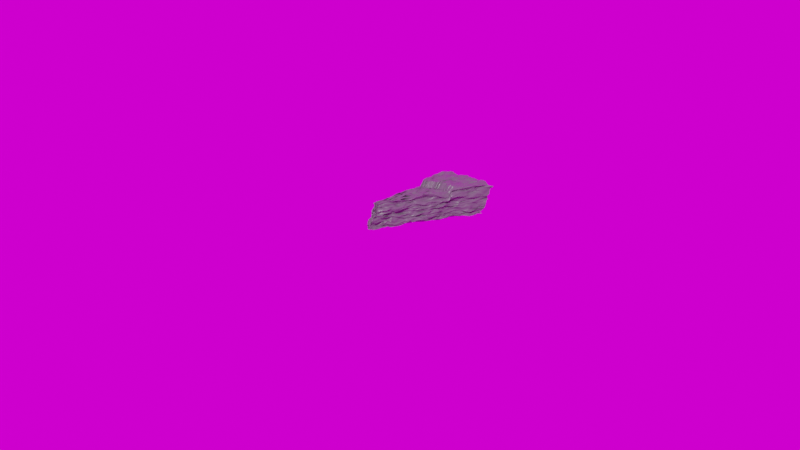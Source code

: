 # Source: scrambled_pie.blend  (saved by Blender 2.92.15; exported with 4.5.12 LTS)
import bpy
from mathutils import Matrix  # noqa: F401  (used for matrix-valued properties, if any)

bpy.ops.wm.read_factory_settings(use_empty=True)
scene = bpy.context.scene
scene.name = 'Scene'

# ---- collections
col_collection = bpy.data.collections.new('Collection'); scene.collection.children.link(col_collection)

# ---- images (referenced by path relative to the original .blend; pixels are not part of the script)
import os
ASSET_DIR = os.environ.get("B2B_ASSET_DIR", "")  # directory of the original .blend (textures are referenced by path, not embedded)
HERE = os.path.dirname(os.path.abspath(__file__))  # packed textures are extracted next to this script under _unpacked/

def load_image(name, relpath, width, height, colorspace="sRGB"):
    """Load a texture the original file referenced (path relative to the .blend, or extracted next to this script)."""
    p = next((c for c in (os.path.join(HERE, relpath), os.path.join(ASSET_DIR, relpath)) if relpath and os.path.exists(c)), "")
    if p:
        img = bpy.data.images.load(p, check_existing=True)
        img.name = name
    else:  # same state as the original file: an image datablock whose file is absent (Cycles renders it pink)
        img = bpy.data.images.new(name, width, height)
        img.source = "FILE"
        img.filepath = "//" + (relpath or name)
    img.colorspace_settings.name = colorspace
    return img
img_ballroom_8k_hdr_001 = load_image('ballroom_8k.hdr.001', 'ballroom_8k.hdr', 1024, 1024, 'Linear Rec.709')

# ---- materials (node trees are filled in below, after node groups)
mat_material = bpy.data.materials.new('Material')
mat_material.displacement_method = 'DISPLACEMENT'
mat_material.alpha_threshold = 0.0
mat_material.line_color = (0.0, 0.0, 0.0, 1.0)

# ---- node groups
ng_nodegroup = bpy.data.node_groups.new('NodeGroup', 'ShaderNodeTree')
_s = ng_nodegroup.interface.new_socket(name='Vector', in_out='OUTPUT', socket_type='NodeSocketVector')
_s.min_value = 0.0
_s.max_value = 0.0
_N = ng_nodegroup.nodes; _L = ng_nodegroup.links
n0 = _N.new('ShaderNodeVectorMath'); n0.name = 'Vector Math'; n0.location = (-325, -114)
n0.inputs[1].default_value = (-0.5, -0.5, -0.5)
n1 = _N.new('ShaderNodeVectorMath'); n1.name = 'Vector Math.001'; n1.location = (-155, -114)
n1.operation = 'SCALE'
n1.inputs[1].default_value = (-0.5, -0.5, -0.5)
n1.inputs[3].default_value = 2.0
n2 = _N.new('NodeGroupInput'); n2.name = 'Group Input'; n2.location = (-705, -142)
n3 = _N.new('ShaderNodeTexCoord'); n3.name = 'Texture Coordinate'; n3.location = (-505, -171)
n4 = _N.new('NodeGroupOutput'); n4.name = 'Group Output'; n4.location = (36, -121)
_L.new(n1.outputs[0], n4.inputs[0])
_L.new(n3.outputs[0], n0.inputs[0])
_L.new(n0.outputs[0], n1.inputs[0])
n4.is_active_output = True
ng_nodegroup_002 = bpy.data.node_groups.new('NodeGroup.002', 'ShaderNodeTree')
_s = ng_nodegroup_002.interface.new_socket(name='Vector', in_out='OUTPUT', socket_type='NodeSocketVector')
_s.min_value = 0.0
_s.max_value = 0.0
_s = ng_nodegroup_002.interface.new_socket(name='Vector', in_out='INPUT', socket_type='NodeSocketVector')
_s.min_value = 0.0
_s.max_value = -1e+04
_N = ng_nodegroup_002.nodes; _L = ng_nodegroup_002.links
n0 = _N.new('ShaderNodeVectorMath'); n0.name = 'Vector Math'; n0.location = (-145, 29)
n0.operation = 'LENGTH'
n1 = _N.new('ShaderNodeMix'); n1.name = 'Mix'; n1.location = (236, 128)
n1.data_type = 'RGBA'
n1.inputs[6].default_value = (1.0, 1.0, 1.0, 1.0)
n2 = _N.new('ShaderNodeMath'); n2.name = 'Math'; n2.location = (40, -128)
n2.operation = 'DIVIDE'
n2.inputs[0].default_value = 1.0
n2.inputs[2].default_value = 0.0
n3 = _N.new('ShaderNodeMapRange'); n3.name = 'Map Range'; n3.location = (33, 107)
n3.inputs[1].default_value = 1.0
n4 = _N.new('NodeGroupInput'); n4.name = 'Group Input'; n4.location = (-514, 0)
n5 = _N.new('ShaderNodeVectorMath'); n5.name = 'Vector Math.001'; n5.location = (-314, -24)
n5.inputs[1].default_value = (0.0, 0.4, 0.0)
n6 = _N.new('ShaderNodeCombineXYZ'); n6.name = 'Combine XYZ'; n6.location = (301, -119)
n6.inputs[2].default_value = 1.0
n7 = _N.new('ShaderNodeVectorMath'); n7.name = 'Vector Math.003'; n7.location = (477, -19)
n7.width = 116
n7.operation = 'MULTIPLY'
n8 = _N.new('NodeGroupOutput'); n8.name = 'Group Output'; n8.location = (672, -31)
_L.new(n4.outputs[0], n5.inputs[0])
_L.new(n0.outputs[1], n3.inputs[0])
_L.new(n5.outputs[0], n0.inputs[0])
_L.new(n3.outputs[0], n1.inputs[0])
_L.new(n2.outputs[0], n1.inputs[7])
_L.new(n0.outputs[1], n2.inputs[1])
_L.new(n1.outputs[2], n6.inputs[0])
_L.new(n1.outputs[2], n6.inputs[1])
_L.new(n5.outputs[0], n7.inputs[0])
_L.new(n6.outputs[0], n7.inputs[1])
_L.new(n7.outputs[0], n8.inputs[0])
n8.is_active_output = True
ng_nodegroup_001 = bpy.data.node_groups.new('NodeGroup.001', 'ShaderNodeTree')
_s = ng_nodegroup_001.interface.new_socket(name='Vector', in_out='OUTPUT', socket_type='NodeSocketVector')
_s.min_value = 0.0
_s.max_value = 0.0
_s = ng_nodegroup_001.interface.new_socket(name='Vector', in_out='INPUT', socket_type='NodeSocketVector')
_s.min_value = 0.0
_s.max_value = -1e+04
_N = ng_nodegroup_001.nodes; _L = ng_nodegroup_001.links
n0 = _N.new('ShaderNodeSeparateXYZ'); n0.name = 'Separate XYZ'; n0.location = (-182, 8)
n1 = _N.new('ShaderNodeMapRange'); n1.name = 'Map Range'; n1.location = (20, 69)
n1.inputs[1].default_value = -1.0
n1.inputs[3].default_value = 0.03
n1.inputs[4].default_value = 0.6
n2 = _N.new('ShaderNodeCombineXYZ'); n2.name = 'Combine XYZ'; n2.location = (182, 68)
n2.inputs[1].default_value = 1.0
n2.inputs[2].default_value = -0.2
n3 = _N.new('ShaderNodeVectorMath'); n3.name = 'Vector Math.002'; n3.location = (182, -69)
n3.operation = 'MULTIPLY'
n3.inputs[3].default_value = 2.0
n4 = _N.new('NodeGroupOutput'); n4.name = 'Group Output'; n4.location = (372, 0)
n5 = _N.new('NodeGroupInput'); n5.name = 'Group Input'; n5.location = (-382, 0)
_L.new(n5.outputs[0], n0.inputs[0])
_L.new(n3.outputs[0], n4.inputs[0])
_L.new(n0.outputs[1], n1.inputs[0])
_L.new(n2.outputs[0], n3.inputs[1])
_L.new(n1.outputs[0], n2.inputs[0])
_L.new(n5.outputs[0], n3.inputs[0])
n4.is_active_output = True
ng_nodegroup_003 = bpy.data.node_groups.new('NodeGroup.003', 'ShaderNodeTree')
_s = ng_nodegroup_003.interface.new_socket(name='Vector', in_out='OUTPUT', socket_type='NodeSocketVector')
_s.min_value = 0.0
_s.max_value = 0.0
_s = ng_nodegroup_003.interface.new_socket(name='Crust', in_out='OUTPUT', socket_type='NodeSocketFloat')
_s.min_value = 0.0
_s.max_value = 0.0
_s = ng_nodegroup_003.interface.new_socket(name='Vector', in_out='INPUT', socket_type='NodeSocketVector')
_s.min_value = 0.0
_s.max_value = -1e+04
_N = ng_nodegroup_003.nodes; _L = ng_nodegroup_003.links
n0 = _N.new('ShaderNodeSeparateXYZ'); n0.name = 'Separate XYZ'; n0.location = (-290, 387)
n1 = _N.new('NodeGroupOutput'); n1.name = 'Group Output'; n1.location = (702, 144)
n2 = _N.new('ShaderNodeMapRange'); n2.name = 'Map Range.001'; n2.location = (-17, 246)
n2.inputs[1].default_value = 0.81
n2.inputs[2].default_value = 0.82
n3 = _N.new('ShaderNodeVectorMath'); n3.name = 'Vector Math'; n3.location = (-248, 163)
n3.operation = 'LENGTH'
n4 = _N.new('NodeGroupInput'); n4.name = 'Group Input'; n4.location = (-531, 11)
n5 = _N.new('ShaderNodeVectorMath'); n5.name = 'Vector Math.002'; n5.location = (456, 67)
n6 = _N.new('ShaderNodeCombineXYZ'); n6.name = 'Combine XYZ'; n6.location = (195, -59)
n7 = _N.new('ShaderNodeMath'); n7.name = 'Math'; n7.location = (264, 393)
n7.width = 113
n7.operation = 'MULTIPLY'
n7.use_clamp = True
n7.inputs[2].default_value = 0.0
n8 = _N.new('ShaderNodeMath'); n8.name = 'Math.001'; n8.location = (485, 344)
n8.operation = 'MULTIPLY'
n8.inputs[2].default_value = 0.0
_L.new(n4.outputs[0], n5.inputs[0])
_L.new(n5.outputs[0], n1.inputs[0])
_L.new(n0.outputs[2], n7.inputs[0])
_L.new(n6.outputs[0], n5.inputs[1])
_L.new(n7.outputs[0], n8.inputs[0])
_L.new(n8.outputs[0], n6.inputs[2])
_L.new(n3.outputs[1], n2.inputs[0])
_L.new(n2.outputs[0], n1.inputs[1])
_L.new(n4.outputs[0], n3.inputs[0])
_L.new(n4.outputs[0], n0.inputs[0])
_L.new(n2.outputs[0], n7.inputs[1])
n1.is_active_output = True
ng_nodegroup_004 = bpy.data.node_groups.new('NodeGroup.004', 'ShaderNodeTree')
_s = ng_nodegroup_004.interface.new_socket(name='Vector', in_out='OUTPUT', socket_type='NodeSocketVector')
_s.min_value = 0.0
_s.max_value = 0.0
_s = ng_nodegroup_004.interface.new_socket(name='Value', in_out='INPUT', socket_type='NodeSocketFloat')
_s.default_value = 0.5
_s.min_value = -1e+04
_s.max_value = 1e+04
_s = ng_nodegroup_004.interface.new_socket(name='Vector', in_out='INPUT', socket_type='NodeSocketVector')
_s.min_value = 0.0
_s.max_value = -1e+04
_s = ng_nodegroup_004.interface.new_socket(name='Divider', in_out='INPUT', socket_type='NodeSocketFloat')
_s = ng_nodegroup_004.interface.new_socket(name='Multiplier', in_out='INPUT', socket_type='NodeSocketFloat')
_N = ng_nodegroup_004.nodes; _L = ng_nodegroup_004.links
n0 = _N.new('ShaderNodeMath'); n0.name = 'Math'; n0.location = (-443, 199)
n0.operation = 'ARCTAN2'
n0.inputs[2].default_value = 0.0
n1 = _N.new('ShaderNodeMath'); n1.name = 'Math.001'; n1.location = (-94, 232)
n1.operation = 'MODULO'
n1.inputs[1].default_value = 1.0
n1.inputs[2].default_value = 0.0
n2 = _N.new('ShaderNodeMapRange'); n2.name = 'Map Range'; n2.location = (-271, 222)
n2.inputs[1].default_value = -3.142
n2.inputs[2].default_value = 3.142
n3 = _N.new('ShaderNodeSeparateXYZ'); n3.name = 'Separate XYZ'; n3.location = (-624, 138)
n4 = _N.new('NodeReroute'); n4.name = 'Reroute'; n4.location = (-580, -109)
n4.width = 16
n4.socket_idname = 'NodeSocketVector'
n5 = _N.new('ShaderNodeMath'); n5.name = 'Math.002'; n5.location = (99, 230)
n5.width = 112
n5.operation = 'MULTIPLY'
n5.use_clamp = True
n5.inputs[2].default_value = 0.0
n6 = _N.new('ShaderNodeRGBCurve'); n6.name = 'RGB Curves'; n6.location = (269, 348)
_c = n6.mapping.curves[3]
while len(_c.points) > 2: _c.points.remove(_c.points[-1])
_c.points[0].location = (0.0, 0.0); _c.points[0].handle_type = 'AUTO'
_c.points[1].location = (0.20227, 0.29062); _c.points[1].handle_type = 'AUTO'
_p = _c.points.new(0.50455, 0.15313); _p.handle_type = 'AUTO'
_p = _c.points.new(0.775, 0.3125); _p.handle_type = 'AUTO'
_p = _c.points.new(1.0, 0.0); _p.handle_type = 'AUTO'
n6.mapping.update()
n7 = _N.new('ShaderNodeMath'); n7.name = 'Math.004'; n7.location = (557, 211)
n7.width = 112
n7.operation = 'MULTIPLY'
n7.inputs[2].default_value = 0.0
n8 = _N.new('ShaderNodeMath'); n8.name = 'Math.005'; n8.location = (724, 192)
n8.width = 112
n8.operation = 'MULTIPLY'
n8.inputs[2].default_value = 0.0
n9 = _N.new('ShaderNodeMath'); n9.name = 'Math.003'; n9.location = (900, 167)
n9.width = 112
n9.inputs[1].default_value = 1.0
n9.inputs[2].default_value = 0.0
n10 = _N.new('ShaderNodeCombineXYZ'); n10.name = 'Combine XYZ'; n10.location = (497, -70)
n10.inputs[2].default_value = 1.0
n11 = _N.new('ShaderNodeVectorMath'); n11.name = 'Vector Math'; n11.location = (259, -206)
n11.operation = 'MULTIPLY'
n12 = _N.new('NodeGroupOutput'); n12.name = 'Group Output'; n12.location = (1061, 71)
n13 = _N.new('ShaderNodeMapRange'); n13.name = 'Map Range.001'; n13.location = (30, -63)
n13.inputs[1].default_value = 0.2
n14 = _N.new('NodeGroupInput'); n14.name = 'Group Input'; n14.location = (-1117, 71)
_L.new(n14.outputs[0], n5.inputs[1])
_L.new(n11.outputs[0], n12.inputs[0])
_L.new(n14.outputs[1], n4.inputs[0])
_L.new(n3.outputs[0], n0.inputs[1])
_L.new(n3.outputs[1], n0.inputs[0])
_L.new(n0.outputs[0], n2.inputs[0])
_L.new(n2.outputs[0], n1.inputs[0])
_L.new(n4.outputs[0], n3.inputs[0])
_L.new(n4.outputs[0], n11.inputs[0])
_L.new(n10.outputs[0], n11.inputs[1])
_L.new(n1.outputs[0], n5.inputs[0])
_L.new(n9.outputs[0], n10.inputs[0])
_L.new(n9.outputs[0], n10.inputs[1])
_L.new(n3.outputs[2], n13.inputs[0])
_L.new(n6.outputs[0], n7.inputs[0])
_L.new(n5.outputs[0], n6.inputs[1])
_L.new(n7.outputs[0], n8.inputs[0])
_L.new(n13.outputs[0], n7.inputs[1])
_L.new(n8.outputs[0], n9.inputs[0])
_L.new(n14.outputs[2], n2.inputs[4])
_L.new(n14.outputs[3], n8.inputs[1])
n12.is_active_output = True
ng_nodegroup_005 = bpy.data.node_groups.new('NodeGroup.005', 'ShaderNodeTree')
_s = ng_nodegroup_005.interface.new_socket(name='Z', in_out='OUTPUT', socket_type='NodeSocketFloat')
_s.min_value = 0.0
_s.max_value = 0.0
_s = ng_nodegroup_005.interface.new_socket(name='Vector', in_out='OUTPUT', socket_type='NodeSocketVector')
_s.min_value = 0.0
_s.max_value = 0.0
_s = ng_nodegroup_005.interface.new_socket(name='To Max', in_out='INPUT', socket_type='NodeSocketFloat')
_s.default_value = 0.5
_s.min_value = -1e+04
_s.max_value = 1e+04
_s = ng_nodegroup_005.interface.new_socket(name='Vector', in_out='INPUT', socket_type='NodeSocketVector')
_s.min_value = 0.0
_s.max_value = -1e+04
_N = ng_nodegroup_005.nodes; _L = ng_nodegroup_005.links
n0 = _N.new('NodeReroute'); n0.name = 'Reroute'; n0.location = (-323, -48)
n0.width = 16
n0.socket_idname = 'NodeSocketVector'
n1 = _N.new('ShaderNodeSeparateXYZ'); n1.name = 'Separate XYZ'; n1.location = (-316, 139)
n2 = _N.new('ShaderNodeVectorMath'); n2.name = 'Vector Math'; n2.location = (323, -40)
n3 = _N.new('ShaderNodeCombineXYZ'); n3.name = 'Combine XYZ'; n3.location = (128, -139)
n4 = _N.new('ShaderNodeMapRange'); n4.name = 'Map Range'; n4.location = (-101, 15)
n4.clamp = False
n4.inputs[1].default_value = -0.2
n5 = _N.new('NodeGroupInput'); n5.name = 'Group Input'; n5.location = (-523, 0)
n6 = _N.new('NodeGroupOutput'); n6.name = 'Group Output'; n6.location = (513, 0)
_L.new(n1.outputs[2], n6.inputs[0])
_L.new(n2.outputs[0], n6.inputs[1])
_L.new(n5.outputs[0], n4.inputs[4])
_L.new(n5.outputs[1], n0.inputs[0])
_L.new(n0.outputs[0], n1.inputs[0])
_L.new(n0.outputs[0], n2.inputs[0])
_L.new(n3.outputs[0], n2.inputs[1])
_L.new(n1.outputs[2], n4.inputs[0])
_L.new(n4.outputs[0], n3.inputs[1])
n6.is_active_output = True

# ---- material node trees
mat_material.use_nodes = True; mat_material.node_tree.nodes.clear()
_N = mat_material.node_tree.nodes; _L = mat_material.node_tree.links
n0 = _N.new('ShaderNodeGroup'); n0.name = 'Group'; n0.location = (-659, 42)
n0.node_tree = ng_nodegroup
n1 = _N.new('ShaderNodeGroup'); n1.name = 'Round crust'; n1.location = (-303, 104)
n1.label = 'Round crust'
n1.node_tree = ng_nodegroup_002
n2 = _N.new('ShaderNodeGroup'); n2.name = 'Triangle'; n2.location = (-487, 67)
n2.label = 'Triangle'
n2.node_tree = ng_nodegroup_001
n3 = _N.new('ShaderNodeGroup'); n3.name = 'crust'; n3.location = (-127, 147)
n3.label = 'crust'
n3.node_tree = ng_nodegroup_003
n4 = _N.new('ShaderNodeVectorMath'); n4.name = 'Vector Math.003'; n4.location = (1577, 67)
n4.operation = 'SUBTRACT'
n4.inputs[3].default_value = 2.0
n5 = _N.new('ShaderNodeOutputMaterial'); n5.name = 'Material Output'; n5.location = (1778, 65)
n6 = _N.new('ShaderNodeGroup'); n6.name = 'Crust shape'; n6.location = (69, 185)
n6.label = 'Crust shape'
n6.node_tree = ng_nodegroup_004
n6.inputs[2].default_value = 18.0
n6.inputs[3].default_value = 1.0
n7 = _N.new('ShaderNodeBsdfPrincipled'); n7.name = 'Principled BSDF'; n7.location = (1922, 205)
n7.hide = True
n7.distribution = 'GGX'
n7.subsurface_method = 'BURLEY'
n7.inputs[0].default_value = (0.111, 0.111, 0.111, 1.0)
n7.inputs[2].default_value = 0.4
n7.inputs[3].default_value = 1.45
n7.inputs[27].default_value = (0.0, 0.0, 0.0, 1.0)
n7.inputs[28].default_value = 1.0
n8 = _N.new('ShaderNodeMix'); n8.name = 'Mix'; n8.location = (595, 188)
n8.data_type = 'RGBA'
n8.blend_type = 'LINEAR_LIGHT'
n8.inputs[0].default_value = 0.1
n9 = _N.new('ShaderNodeGroup'); n9.name = 'shear'; n9.location = (303, 217)
n9.label = 'shear'
n9.node_tree = ng_nodegroup_005
n9.inputs[0].default_value = 0.5
n10 = _N.new('ShaderNodeTexNoise'); n10.name = 'Noise Texture'; n10.location = (297, -82)
_L.new(n0.outputs[0], n2.inputs[0])
_L.new(n4.outputs[0], n5.inputs[2])
_L.new(n0.outputs[0], n4.inputs[1])
_L.new(n2.outputs[0], n1.inputs[0])
_L.new(n1.outputs[0], n3.inputs[0])
_L.new(n3.outputs[1], n6.inputs[0])
_L.new(n3.outputs[0], n6.inputs[1])
_L.new(n6.outputs[0], n9.inputs[1])
_L.new(n7.outputs[0], n5.inputs[0])
_L.new(n9.outputs[1], n8.inputs[6])
_L.new(n10.outputs[1], n8.inputs[7])
_L.new(n8.outputs[2], n4.inputs[0])
n5.is_active_output = True

# ---- world
world_world = bpy.data.worlds.new('World'); scene.world = world_world
world_world.use_nodes = True; world_world.node_tree.nodes.clear()
_N = world_world.node_tree.nodes; _L = world_world.node_tree.links
n0 = _N.new('ShaderNodeBackground'); n0.name = 'Background'; n0.location = (51, 313)
n1 = _N.new('ShaderNodeOutputWorld'); n1.name = 'World Output'; n1.location = (300, 300)
n2 = _N.new('ShaderNodeTexEnvironment'); n2.name = 'Environment Texture'; n2.location = (-300, 303)
n2.image = img_ballroom_8k_hdr_001
_L.new(n0.outputs[0], n1.inputs[0])
_L.new(n2.outputs[0], n0.inputs[0])
n1.is_active_output = True
world_world.color = (0.05088, 0.05088, 0.05088)
world_world.use_sun_shadow = False
world_world.sun_shadow_jitter_overblur = 0.0

# ---- cameras
cam_camera = bpy.data.cameras.new('Camera')
cam_camera.clip_end = 100.0
cam_camera.ortho_scale = 7.314

# ---- meshes
me_cube = bpy.data.meshes.new('Cube')
me_cube.from_pydata([(1.0, 1.0, 1.0), (1.0, 1.0, -1.0), (1.0, -1.0, 1.0), (1.0, -1.0, -1.0), (-1.0, 1.0, 1.0), (-1.0, 1.0, -1.0), (-1.0, -1.0, 1.0), (-1.0, -1.0, -1.0)], [], [(0, 4, 6, 2), (3, 2, 6, 7), (7, 6, 4, 5), (5, 1, 3, 7), (1, 0, 2, 3), (5, 4, 0, 1)])
_uv = me_cube.uv_layers.new(name='UVMap')
_uv.uv.foreach_set('vector', [0.625, 0.5, 0.875, 0.5, 0.875, 0.75, 0.625, 0.75, 0.375, 0.75, 0.625, 0.75, 0.625, 1.0, 0.375, 1.0, 0.375, 0.0, 0.625, 0.0, 0.625, 0.25, 0.375, 0.25, 0.125, 0.5, 0.375, 0.5, 0.375, 0.75, 0.125, 0.75, 0.375, 0.5, 0.625, 0.5, 0.625, 0.75, 0.375, 0.75, 0.375, 0.25, 0.625, 0.25, 0.625, 0.5, 0.375, 0.5])
me_cube.materials.append(mat_material)
me_cube.use_remesh_preserve_volume = False
me_cube.use_remesh_preserve_attributes = False
me_cube.use_mirror_vertex_groups = False
me_cube.update()

# ---- objects
ob_cube = bpy.data.objects.new('Cube', me_cube)
ob_camera = bpy.data.objects.new('Camera', cam_camera)

# ---- transforms, parenting, visibility, modifiers, constraints
ob_cube.location = (0.0, 0.0, 0.0)
ob_cube.lock_rotations_4d = False
ob_cube.empty_display_type = 'ARROWS'
ob_cube.lineart.crease_threshold = 0.0
ob_cube.cycles.use_adaptive_subdivision = True
ob_cube.cycles.dicing_rate = 0.5
_m = ob_cube.modifiers.new('Subdivision', 'SUBSURF')
_m.uv_smooth = 'PRESERVE_CORNERS'
_m.subdivision_type = 'SIMPLE'
_m.render_levels = 3
ob_camera.location = (14.14, -11.31, 5.185)
ob_camera.rotation_euler = (1.278, -1.17e-07, 0.8936)
ob_camera.scale = (1.0, 1.0, 1.0)
ob_camera.lock_rotations_4d = False
ob_camera.empty_display_type = 'ARROWS'
ob_camera.color = (0.0, 0.0, 0.0, 0.0)
ob_camera.display_type = 'WIRE'
ob_camera.lineart.crease_threshold = 0.0

# ---- collection membership
col_collection.objects.link(ob_cube)
col_collection.objects.link(ob_camera)

# ---- scene / render settings (as saved in the file)
scene.camera = ob_camera
scene.frame_start = 1; scene.frame_end = 250; scene.frame_set(1)
scene.render.engine = 'CYCLES'
scene.render.film_transparent = True
scene.cycles.feature_set = 'EXPERIMENTAL'
scene.cycles.use_denoising = False
scene.cycles.samples = 128
scene.cycles.sampling_pattern = 'TABULATED_SOBOL'
scene.cycles.use_light_tree = False
scene.view_settings.view_transform = 'Filmic'
bpy.context.view_layer.update()

# ---- added for rendering (the .blend has no usable light): sun
light_auto_sun = bpy.data.lights.new('AutoSun', 'SUN')
light_auto_sun.energy = 3.0
light_auto_sun.angle = 0.0523599
ob_auto_sun = bpy.data.objects.new('AutoSun', light_auto_sun)
scene.collection.objects.link(ob_auto_sun)
ob_auto_sun.rotation_euler = (0.872665, 0.174533, 0.523599)
bpy.context.view_layer.update()
